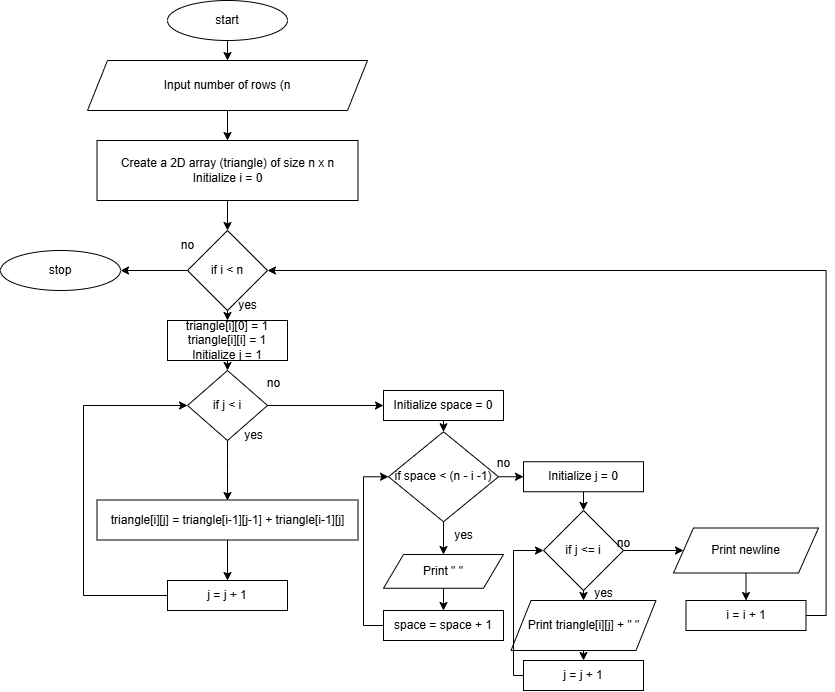

The diagram above was exported from draw.io. Its source (the exported page's mxGraphModel, read from the mxfile embedded in the PNG):
<mxGraphModel dx="1363" dy="931" grid="1" gridSize="10" guides="1" tooltips="1" connect="1" arrows="1" fold="1" page="1" pageScale="1" pageWidth="827" pageHeight="1169" math="0" shadow="0">
  <root>
    <mxCell id="WIyWlLk6GJQsqaUBKTNV-0" />
    <mxCell id="WIyWlLk6GJQsqaUBKTNV-1" parent="WIyWlLk6GJQsqaUBKTNV-0" />
    <mxCell id="3mvNaTPX1frlEnl3XbiJ-0" style="edgeStyle=orthogonalEdgeStyle;rounded=0;orthogonalLoop=1;jettySize=auto;html=1;exitX=0.5;exitY=1;exitDx=0;exitDy=0;entryX=0.5;entryY=0;entryDx=0;entryDy=0;" edge="1" parent="WIyWlLk6GJQsqaUBKTNV-1" source="3mvNaTPX1frlEnl3XbiJ-1" target="3mvNaTPX1frlEnl3XbiJ-3">
      <mxGeometry relative="1" as="geometry" />
    </mxCell>
    <mxCell id="3mvNaTPX1frlEnl3XbiJ-1" value="start" style="ellipse;whiteSpace=wrap;html=1;" vertex="1" parent="WIyWlLk6GJQsqaUBKTNV-1">
      <mxGeometry x="294" y="30" width="120" height="40" as="geometry" />
    </mxCell>
    <mxCell id="3mvNaTPX1frlEnl3XbiJ-2" style="edgeStyle=orthogonalEdgeStyle;rounded=0;orthogonalLoop=1;jettySize=auto;html=1;exitX=0.5;exitY=1;exitDx=0;exitDy=0;" edge="1" parent="WIyWlLk6GJQsqaUBKTNV-1" source="3mvNaTPX1frlEnl3XbiJ-3" target="3mvNaTPX1frlEnl3XbiJ-5">
      <mxGeometry relative="1" as="geometry" />
    </mxCell>
    <mxCell id="3mvNaTPX1frlEnl3XbiJ-3" value="Input number of rows (n" style="shape=parallelogram;perimeter=parallelogramPerimeter;whiteSpace=wrap;html=1;fixedSize=1;" vertex="1" parent="WIyWlLk6GJQsqaUBKTNV-1">
      <mxGeometry x="214" y="90" width="280" height="50" as="geometry" />
    </mxCell>
    <mxCell id="3mvNaTPX1frlEnl3XbiJ-4" style="edgeStyle=orthogonalEdgeStyle;rounded=0;orthogonalLoop=1;jettySize=auto;html=1;exitX=0.5;exitY=1;exitDx=0;exitDy=0;entryX=0.5;entryY=0;entryDx=0;entryDy=0;" edge="1" parent="WIyWlLk6GJQsqaUBKTNV-1" source="3mvNaTPX1frlEnl3XbiJ-5" target="3mvNaTPX1frlEnl3XbiJ-8">
      <mxGeometry relative="1" as="geometry" />
    </mxCell>
    <mxCell id="3mvNaTPX1frlEnl3XbiJ-5" value="Create a 2D array (triangle) of size n x n&lt;div&gt;Initialize i = 0&lt;/div&gt;" style="rounded=0;whiteSpace=wrap;html=1;" vertex="1" parent="WIyWlLk6GJQsqaUBKTNV-1">
      <mxGeometry x="223.5" y="170" width="261" height="60" as="geometry" />
    </mxCell>
    <mxCell id="3mvNaTPX1frlEnl3XbiJ-7" style="edgeStyle=orthogonalEdgeStyle;rounded=0;orthogonalLoop=1;jettySize=auto;html=1;exitX=0.5;exitY=1;exitDx=0;exitDy=0;entryX=0.5;entryY=0;entryDx=0;entryDy=0;" edge="1" parent="WIyWlLk6GJQsqaUBKTNV-1" source="3mvNaTPX1frlEnl3XbiJ-8" target="3mvNaTPX1frlEnl3XbiJ-10">
      <mxGeometry relative="1" as="geometry" />
    </mxCell>
    <mxCell id="3mvNaTPX1frlEnl3XbiJ-93" style="edgeStyle=orthogonalEdgeStyle;rounded=0;orthogonalLoop=1;jettySize=auto;html=1;exitX=0;exitY=0.5;exitDx=0;exitDy=0;entryX=1;entryY=0.5;entryDx=0;entryDy=0;" edge="1" parent="WIyWlLk6GJQsqaUBKTNV-1" source="3mvNaTPX1frlEnl3XbiJ-8" target="3mvNaTPX1frlEnl3XbiJ-47">
      <mxGeometry relative="1" as="geometry" />
    </mxCell>
    <mxCell id="3mvNaTPX1frlEnl3XbiJ-8" value="if&amp;nbsp;i &amp;lt; n" style="rhombus;whiteSpace=wrap;html=1;" vertex="1" parent="WIyWlLk6GJQsqaUBKTNV-1">
      <mxGeometry x="314" y="260" width="80" height="80" as="geometry" />
    </mxCell>
    <mxCell id="3mvNaTPX1frlEnl3XbiJ-90" style="edgeStyle=orthogonalEdgeStyle;rounded=0;orthogonalLoop=1;jettySize=auto;html=1;exitX=0.5;exitY=1;exitDx=0;exitDy=0;entryX=0.5;entryY=0;entryDx=0;entryDy=0;" edge="1" parent="WIyWlLk6GJQsqaUBKTNV-1" source="3mvNaTPX1frlEnl3XbiJ-10" target="3mvNaTPX1frlEnl3XbiJ-13">
      <mxGeometry relative="1" as="geometry" />
    </mxCell>
    <mxCell id="3mvNaTPX1frlEnl3XbiJ-10" value="triangle[i][0] = 1&lt;div&gt;triangle[i][i] = 1&lt;/div&gt;&lt;div&gt;Initialize j = 1&lt;/div&gt;" style="rounded=0;whiteSpace=wrap;html=1;" vertex="1" parent="WIyWlLk6GJQsqaUBKTNV-1">
      <mxGeometry x="294" y="350" width="120" height="40" as="geometry" />
    </mxCell>
    <mxCell id="3mvNaTPX1frlEnl3XbiJ-12" style="edgeStyle=orthogonalEdgeStyle;rounded=0;orthogonalLoop=1;jettySize=auto;html=1;exitX=0.5;exitY=1;exitDx=0;exitDy=0;entryX=0.5;entryY=0;entryDx=0;entryDy=0;" edge="1" parent="WIyWlLk6GJQsqaUBKTNV-1" source="3mvNaTPX1frlEnl3XbiJ-13">
      <mxGeometry relative="1" as="geometry">
        <mxPoint x="354" y="530" as="targetPoint" />
      </mxGeometry>
    </mxCell>
    <mxCell id="3mvNaTPX1frlEnl3XbiJ-57" style="edgeStyle=orthogonalEdgeStyle;rounded=0;orthogonalLoop=1;jettySize=auto;html=1;exitX=1;exitY=0.5;exitDx=0;exitDy=0;entryX=0;entryY=0.5;entryDx=0;entryDy=0;" edge="1" parent="WIyWlLk6GJQsqaUBKTNV-1" source="3mvNaTPX1frlEnl3XbiJ-13" target="3mvNaTPX1frlEnl3XbiJ-21">
      <mxGeometry relative="1" as="geometry" />
    </mxCell>
    <mxCell id="3mvNaTPX1frlEnl3XbiJ-13" value="if&amp;nbsp;j &amp;lt; i" style="rhombus;whiteSpace=wrap;html=1;" vertex="1" parent="WIyWlLk6GJQsqaUBKTNV-1">
      <mxGeometry x="314" y="400" width="80" height="70" as="geometry" />
    </mxCell>
    <mxCell id="3mvNaTPX1frlEnl3XbiJ-16" style="edgeStyle=orthogonalEdgeStyle;rounded=0;orthogonalLoop=1;jettySize=auto;html=1;exitX=0.5;exitY=1;exitDx=0;exitDy=0;entryX=0.5;entryY=0;entryDx=0;entryDy=0;" edge="1" parent="WIyWlLk6GJQsqaUBKTNV-1" source="3mvNaTPX1frlEnl3XbiJ-17" target="3mvNaTPX1frlEnl3XbiJ-19">
      <mxGeometry relative="1" as="geometry" />
    </mxCell>
    <mxCell id="3mvNaTPX1frlEnl3XbiJ-17" value="triangle[i][j] = triangle[i-1][j-1] + triangle[i-1][j]" style="rounded=0;whiteSpace=wrap;html=1;" vertex="1" parent="WIyWlLk6GJQsqaUBKTNV-1">
      <mxGeometry x="223.5" y="529.5" width="261" height="40" as="geometry" />
    </mxCell>
    <mxCell id="3mvNaTPX1frlEnl3XbiJ-91" style="edgeStyle=orthogonalEdgeStyle;rounded=0;orthogonalLoop=1;jettySize=auto;html=1;exitX=0;exitY=0.5;exitDx=0;exitDy=0;entryX=0;entryY=0.5;entryDx=0;entryDy=0;" edge="1" parent="WIyWlLk6GJQsqaUBKTNV-1" source="3mvNaTPX1frlEnl3XbiJ-19" target="3mvNaTPX1frlEnl3XbiJ-13">
      <mxGeometry relative="1" as="geometry">
        <Array as="points">
          <mxPoint x="210" y="625" />
          <mxPoint x="210" y="435" />
        </Array>
      </mxGeometry>
    </mxCell>
    <mxCell id="3mvNaTPX1frlEnl3XbiJ-19" value="j = j + 1" style="rounded=0;whiteSpace=wrap;html=1;" vertex="1" parent="WIyWlLk6GJQsqaUBKTNV-1">
      <mxGeometry x="294" y="610" width="120" height="30" as="geometry" />
    </mxCell>
    <mxCell id="3mvNaTPX1frlEnl3XbiJ-56" style="edgeStyle=orthogonalEdgeStyle;rounded=0;orthogonalLoop=1;jettySize=auto;html=1;exitX=0.5;exitY=1;exitDx=0;exitDy=0;entryX=0.5;entryY=0;entryDx=0;entryDy=0;" edge="1" parent="WIyWlLk6GJQsqaUBKTNV-1" source="3mvNaTPX1frlEnl3XbiJ-21" target="3mvNaTPX1frlEnl3XbiJ-50">
      <mxGeometry relative="1" as="geometry" />
    </mxCell>
    <mxCell id="3mvNaTPX1frlEnl3XbiJ-21" value="Initialize space = 0" style="whiteSpace=wrap;html=1;" vertex="1" parent="WIyWlLk6GJQsqaUBKTNV-1">
      <mxGeometry x="510" y="420" width="120" height="30" as="geometry" />
    </mxCell>
    <mxCell id="3mvNaTPX1frlEnl3XbiJ-43" value="yes" style="text;html=1;align=center;verticalAlign=middle;resizable=0;points=[];autosize=1;strokeColor=none;fillColor=none;" vertex="1" parent="WIyWlLk6GJQsqaUBKTNV-1">
      <mxGeometry x="354" y="320" width="40" height="30" as="geometry" />
    </mxCell>
    <mxCell id="3mvNaTPX1frlEnl3XbiJ-44" value="no" style="text;html=1;align=center;verticalAlign=middle;resizable=0;points=[];autosize=1;strokeColor=none;fillColor=none;" vertex="1" parent="WIyWlLk6GJQsqaUBKTNV-1">
      <mxGeometry x="294" y="260" width="40" height="30" as="geometry" />
    </mxCell>
    <mxCell id="3mvNaTPX1frlEnl3XbiJ-45" value="yes" style="text;html=1;align=center;verticalAlign=middle;resizable=0;points=[];autosize=1;strokeColor=none;fillColor=none;" vertex="1" parent="WIyWlLk6GJQsqaUBKTNV-1">
      <mxGeometry x="360" y="450" width="40" height="30" as="geometry" />
    </mxCell>
    <mxCell id="3mvNaTPX1frlEnl3XbiJ-47" value="stop" style="ellipse;whiteSpace=wrap;html=1;" vertex="1" parent="WIyWlLk6GJQsqaUBKTNV-1">
      <mxGeometry x="127" y="280" width="120" height="40" as="geometry" />
    </mxCell>
    <mxCell id="3mvNaTPX1frlEnl3XbiJ-52" value="" style="edgeStyle=orthogonalEdgeStyle;rounded=0;orthogonalLoop=1;jettySize=auto;html=1;" edge="1" parent="WIyWlLk6GJQsqaUBKTNV-1" source="3mvNaTPX1frlEnl3XbiJ-50" target="3mvNaTPX1frlEnl3XbiJ-51">
      <mxGeometry relative="1" as="geometry" />
    </mxCell>
    <mxCell id="3mvNaTPX1frlEnl3XbiJ-84" style="edgeStyle=orthogonalEdgeStyle;rounded=0;orthogonalLoop=1;jettySize=auto;html=1;exitX=1;exitY=0.5;exitDx=0;exitDy=0;entryX=0;entryY=0.5;entryDx=0;entryDy=0;" edge="1" parent="WIyWlLk6GJQsqaUBKTNV-1" source="3mvNaTPX1frlEnl3XbiJ-50" target="3mvNaTPX1frlEnl3XbiJ-62">
      <mxGeometry relative="1" as="geometry" />
    </mxCell>
    <mxCell id="3mvNaTPX1frlEnl3XbiJ-50" value="if&amp;nbsp;space &amp;lt; (n - i -1)" style="rhombus;whiteSpace=wrap;html=1;" vertex="1" parent="WIyWlLk6GJQsqaUBKTNV-1">
      <mxGeometry x="515" y="461.25" width="110" height="90" as="geometry" />
    </mxCell>
    <mxCell id="3mvNaTPX1frlEnl3XbiJ-60" style="edgeStyle=orthogonalEdgeStyle;rounded=0;orthogonalLoop=1;jettySize=auto;html=1;exitX=0.5;exitY=1;exitDx=0;exitDy=0;entryX=0.5;entryY=0;entryDx=0;entryDy=0;" edge="1" parent="WIyWlLk6GJQsqaUBKTNV-1" source="3mvNaTPX1frlEnl3XbiJ-51" target="3mvNaTPX1frlEnl3XbiJ-53">
      <mxGeometry relative="1" as="geometry" />
    </mxCell>
    <mxCell id="3mvNaTPX1frlEnl3XbiJ-51" value="Print &quot;  &quot;" style="shape=parallelogram;perimeter=parallelogramPerimeter;whiteSpace=wrap;html=1;fixedSize=1;" vertex="1" parent="WIyWlLk6GJQsqaUBKTNV-1">
      <mxGeometry x="510" y="584" width="120" height="33.75" as="geometry" />
    </mxCell>
    <mxCell id="3mvNaTPX1frlEnl3XbiJ-55" style="edgeStyle=orthogonalEdgeStyle;rounded=0;orthogonalLoop=1;jettySize=auto;html=1;exitX=0;exitY=0.5;exitDx=0;exitDy=0;entryX=0;entryY=0.5;entryDx=0;entryDy=0;" edge="1" parent="WIyWlLk6GJQsqaUBKTNV-1" source="3mvNaTPX1frlEnl3XbiJ-53" target="3mvNaTPX1frlEnl3XbiJ-50">
      <mxGeometry relative="1" as="geometry" />
    </mxCell>
    <mxCell id="3mvNaTPX1frlEnl3XbiJ-53" value="space = space + 1" style="whiteSpace=wrap;html=1;" vertex="1" parent="WIyWlLk6GJQsqaUBKTNV-1">
      <mxGeometry x="510" y="640" width="120" height="30" as="geometry" />
    </mxCell>
    <mxCell id="3mvNaTPX1frlEnl3XbiJ-58" value="no" style="text;html=1;align=center;verticalAlign=middle;resizable=0;points=[];autosize=1;strokeColor=none;fillColor=none;" vertex="1" parent="WIyWlLk6GJQsqaUBKTNV-1">
      <mxGeometry x="380" y="398" width="40" height="30" as="geometry" />
    </mxCell>
    <mxCell id="3mvNaTPX1frlEnl3XbiJ-61" value="yes" style="text;html=1;align=center;verticalAlign=middle;resizable=0;points=[];autosize=1;strokeColor=none;fillColor=none;" vertex="1" parent="WIyWlLk6GJQsqaUBKTNV-1">
      <mxGeometry x="570" y="550" width="40" height="30" as="geometry" />
    </mxCell>
    <mxCell id="3mvNaTPX1frlEnl3XbiJ-83" style="edgeStyle=orthogonalEdgeStyle;rounded=0;orthogonalLoop=1;jettySize=auto;html=1;exitX=0.5;exitY=1;exitDx=0;exitDy=0;entryX=0.5;entryY=0;entryDx=0;entryDy=0;" edge="1" parent="WIyWlLk6GJQsqaUBKTNV-1" source="3mvNaTPX1frlEnl3XbiJ-62" target="3mvNaTPX1frlEnl3XbiJ-64">
      <mxGeometry relative="1" as="geometry" />
    </mxCell>
    <mxCell id="3mvNaTPX1frlEnl3XbiJ-62" value="Initialize j = 0" style="whiteSpace=wrap;html=1;" vertex="1" parent="WIyWlLk6GJQsqaUBKTNV-1">
      <mxGeometry x="650" y="491.25" width="120" height="30" as="geometry" />
    </mxCell>
    <mxCell id="3mvNaTPX1frlEnl3XbiJ-76" value="" style="edgeStyle=orthogonalEdgeStyle;rounded=0;orthogonalLoop=1;jettySize=auto;html=1;" edge="1" parent="WIyWlLk6GJQsqaUBKTNV-1" source="3mvNaTPX1frlEnl3XbiJ-64" target="3mvNaTPX1frlEnl3XbiJ-72">
      <mxGeometry relative="1" as="geometry" />
    </mxCell>
    <mxCell id="3mvNaTPX1frlEnl3XbiJ-86" style="edgeStyle=orthogonalEdgeStyle;rounded=0;orthogonalLoop=1;jettySize=auto;html=1;exitX=0.5;exitY=1;exitDx=0;exitDy=0;entryX=0.5;entryY=0;entryDx=0;entryDy=0;" edge="1" parent="WIyWlLk6GJQsqaUBKTNV-1" source="3mvNaTPX1frlEnl3XbiJ-64" target="3mvNaTPX1frlEnl3XbiJ-66">
      <mxGeometry relative="1" as="geometry" />
    </mxCell>
    <mxCell id="3mvNaTPX1frlEnl3XbiJ-64" value="if&amp;nbsp;j &amp;lt;= i" style="rhombus;whiteSpace=wrap;html=1;" vertex="1" parent="WIyWlLk6GJQsqaUBKTNV-1">
      <mxGeometry x="670" y="540" width="80" height="80" as="geometry" />
    </mxCell>
    <mxCell id="3mvNaTPX1frlEnl3XbiJ-87" style="edgeStyle=orthogonalEdgeStyle;rounded=0;orthogonalLoop=1;jettySize=auto;html=1;exitX=0.5;exitY=1;exitDx=0;exitDy=0;entryX=0.5;entryY=0;entryDx=0;entryDy=0;" edge="1" parent="WIyWlLk6GJQsqaUBKTNV-1" source="3mvNaTPX1frlEnl3XbiJ-66" target="3mvNaTPX1frlEnl3XbiJ-69">
      <mxGeometry relative="1" as="geometry" />
    </mxCell>
    <mxCell id="3mvNaTPX1frlEnl3XbiJ-66" value="Print triangle[i][j] + &quot;  &quot;" style="shape=parallelogram;perimeter=parallelogramPerimeter;whiteSpace=wrap;html=1;fixedSize=1;" vertex="1" parent="WIyWlLk6GJQsqaUBKTNV-1">
      <mxGeometry x="637.5" y="630" width="145" height="50" as="geometry" />
    </mxCell>
    <mxCell id="3mvNaTPX1frlEnl3XbiJ-71" style="edgeStyle=orthogonalEdgeStyle;rounded=0;orthogonalLoop=1;jettySize=auto;html=1;exitX=0;exitY=0.5;exitDx=0;exitDy=0;entryX=0;entryY=0.5;entryDx=0;entryDy=0;" edge="1" parent="WIyWlLk6GJQsqaUBKTNV-1" source="3mvNaTPX1frlEnl3XbiJ-69" target="3mvNaTPX1frlEnl3XbiJ-64">
      <mxGeometry relative="1" as="geometry">
        <Array as="points">
          <mxPoint x="640" y="705" />
          <mxPoint x="640" y="580" />
        </Array>
      </mxGeometry>
    </mxCell>
    <mxCell id="3mvNaTPX1frlEnl3XbiJ-69" value="j = j + 1" style="whiteSpace=wrap;html=1;" vertex="1" parent="WIyWlLk6GJQsqaUBKTNV-1">
      <mxGeometry x="650" y="690" width="120" height="30" as="geometry" />
    </mxCell>
    <mxCell id="3mvNaTPX1frlEnl3XbiJ-82" style="edgeStyle=orthogonalEdgeStyle;rounded=0;orthogonalLoop=1;jettySize=auto;html=1;exitX=0.5;exitY=1;exitDx=0;exitDy=0;entryX=0.5;entryY=0;entryDx=0;entryDy=0;" edge="1" parent="WIyWlLk6GJQsqaUBKTNV-1" source="3mvNaTPX1frlEnl3XbiJ-72" target="3mvNaTPX1frlEnl3XbiJ-79">
      <mxGeometry relative="1" as="geometry" />
    </mxCell>
    <mxCell id="3mvNaTPX1frlEnl3XbiJ-72" value="Print newline" style="shape=parallelogram;perimeter=parallelogramPerimeter;whiteSpace=wrap;html=1;fixedSize=1;" vertex="1" parent="WIyWlLk6GJQsqaUBKTNV-1">
      <mxGeometry x="800" y="557.5" width="145" height="45" as="geometry" />
    </mxCell>
    <mxCell id="3mvNaTPX1frlEnl3XbiJ-81" style="edgeStyle=orthogonalEdgeStyle;rounded=0;orthogonalLoop=1;jettySize=auto;html=1;exitX=1;exitY=0.5;exitDx=0;exitDy=0;entryX=1;entryY=0.5;entryDx=0;entryDy=0;" edge="1" parent="WIyWlLk6GJQsqaUBKTNV-1" source="3mvNaTPX1frlEnl3XbiJ-79" target="3mvNaTPX1frlEnl3XbiJ-8">
      <mxGeometry relative="1" as="geometry" />
    </mxCell>
    <mxCell id="3mvNaTPX1frlEnl3XbiJ-79" value="i = i + 1" style="whiteSpace=wrap;html=1;" vertex="1" parent="WIyWlLk6GJQsqaUBKTNV-1">
      <mxGeometry x="812.5" y="630" width="120" height="30" as="geometry" />
    </mxCell>
    <mxCell id="3mvNaTPX1frlEnl3XbiJ-85" value="no" style="text;html=1;align=center;verticalAlign=middle;resizable=0;points=[];autosize=1;strokeColor=none;fillColor=none;" vertex="1" parent="WIyWlLk6GJQsqaUBKTNV-1">
      <mxGeometry x="610" y="478" width="40" height="30" as="geometry" />
    </mxCell>
    <mxCell id="3mvNaTPX1frlEnl3XbiJ-88" value="no" style="text;html=1;align=center;verticalAlign=middle;resizable=0;points=[];autosize=1;strokeColor=none;fillColor=none;" vertex="1" parent="WIyWlLk6GJQsqaUBKTNV-1">
      <mxGeometry x="730" y="558" width="40" height="30" as="geometry" />
    </mxCell>
    <mxCell id="3mvNaTPX1frlEnl3XbiJ-89" value="yes" style="text;html=1;align=center;verticalAlign=middle;resizable=0;points=[];autosize=1;strokeColor=none;fillColor=none;" vertex="1" parent="WIyWlLk6GJQsqaUBKTNV-1">
      <mxGeometry x="710" y="608" width="40" height="30" as="geometry" />
    </mxCell>
  </root>
</mxGraphModel>